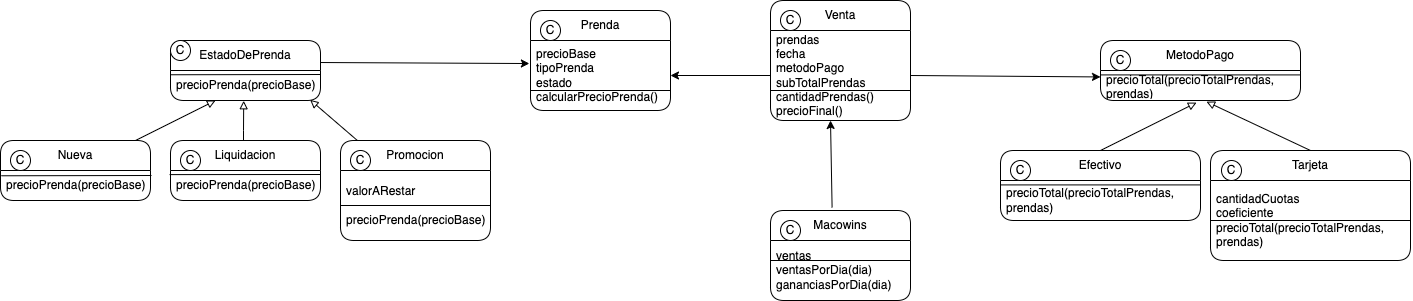

The diagram above was exported from draw.io. Its source (the exported page's mxGraphModel, read from the mxfile embedded in the PNG):
<mxGraphModel dx="1127" dy="835" grid="1" gridSize="10" guides="1" tooltips="1" connect="1" arrows="1" fold="1" page="1" pageScale="1" pageWidth="827" pageHeight="1169" math="0" shadow="0">
  <root>
    <mxCell id="0" />
    <mxCell id="1" parent="0" />
    <mxCell id="Ej-crOfqzHZny51VB1vp-3" value="EstadoDePrenda" style="swimlane;fontStyle=0;childLayout=stackLayout;horizontal=1;startSize=30;horizontalStack=0;resizeParent=1;resizeParentMax=0;resizeLast=0;collapsible=1;marginBottom=0;whiteSpace=wrap;html=1;rounded=1;movable=0;resizable=0;rotatable=0;deletable=0;editable=0;locked=1;connectable=0;" vertex="1" parent="1">
      <mxGeometry x="180" y="140" width="150" height="60" as="geometry" />
    </mxCell>
    <mxCell id="Ej-crOfqzHZny51VB1vp-4" value="precioPrenda(precioBase)" style="text;strokeColor=none;fillColor=none;align=left;verticalAlign=middle;spacingLeft=4;spacingRight=4;overflow=hidden;points=[[0,0.5],[1,0.5]];portConstraint=eastwest;rotatable=0;whiteSpace=wrap;html=1;movable=0;resizable=0;deletable=0;editable=0;locked=1;connectable=0;" vertex="1" parent="Ej-crOfqzHZny51VB1vp-3">
      <mxGeometry y="30" width="150" height="30" as="geometry" />
    </mxCell>
    <mxCell id="Ej-crOfqzHZny51VB1vp-42" value="" style="endArrow=none;html=1;rounded=0;exitX=0.001;exitY=0.142;exitDx=0;exitDy=0;exitPerimeter=0;movable=0;resizable=0;rotatable=0;deletable=0;editable=0;locked=1;connectable=0;" edge="1" parent="Ej-crOfqzHZny51VB1vp-3" source="Ej-crOfqzHZny51VB1vp-4">
      <mxGeometry width="50" height="50" relative="1" as="geometry">
        <mxPoint x="19" y="154" as="sourcePoint" />
        <mxPoint x="150" y="34" as="targetPoint" />
      </mxGeometry>
    </mxCell>
    <mxCell id="Ej-crOfqzHZny51VB1vp-31" style="rounded=0;orthogonalLoop=1;jettySize=auto;html=1;endArrow=block;endFill=0;movable=0;resizable=0;rotatable=0;deletable=0;editable=0;locked=1;connectable=0;" edge="1" parent="1" source="Ej-crOfqzHZny51VB1vp-11" target="Ej-crOfqzHZny51VB1vp-4">
      <mxGeometry relative="1" as="geometry" />
    </mxCell>
    <mxCell id="Ej-crOfqzHZny51VB1vp-11" value="Nueva" style="swimlane;fontStyle=0;childLayout=stackLayout;horizontal=1;startSize=30;horizontalStack=0;resizeParent=1;resizeParentMax=0;resizeLast=0;collapsible=1;marginBottom=0;whiteSpace=wrap;html=1;rounded=1;movable=0;resizable=0;rotatable=0;deletable=0;editable=0;locked=1;connectable=0;" vertex="1" parent="1">
      <mxGeometry x="10" y="240" width="150" height="60" as="geometry" />
    </mxCell>
    <mxCell id="Ej-crOfqzHZny51VB1vp-41" value="" style="endArrow=none;html=1;rounded=0;exitX=0.006;exitY=0.176;exitDx=0;exitDy=0;exitPerimeter=0;movable=0;resizable=0;rotatable=0;deletable=0;editable=0;locked=1;connectable=0;" edge="1" parent="Ej-crOfqzHZny51VB1vp-11" source="Ej-crOfqzHZny51VB1vp-12">
      <mxGeometry width="50" height="50" relative="1" as="geometry">
        <mxPoint y="40" as="sourcePoint" />
        <mxPoint x="151" y="35" as="targetPoint" />
      </mxGeometry>
    </mxCell>
    <mxCell id="Ej-crOfqzHZny51VB1vp-12" value="precioPrenda(precioBase)" style="text;strokeColor=none;fillColor=none;align=left;verticalAlign=middle;spacingLeft=4;spacingRight=4;overflow=hidden;points=[[0,0.5],[1,0.5]];portConstraint=eastwest;rotatable=0;whiteSpace=wrap;html=1;movable=0;resizable=0;deletable=0;editable=0;locked=1;connectable=0;" vertex="1" parent="Ej-crOfqzHZny51VB1vp-11">
      <mxGeometry y="30" width="150" height="30" as="geometry" />
    </mxCell>
    <mxCell id="Ej-crOfqzHZny51VB1vp-33" style="edgeStyle=orthogonalEdgeStyle;rounded=0;orthogonalLoop=1;jettySize=auto;html=1;entryX=0.488;entryY=1.009;entryDx=0;entryDy=0;entryPerimeter=0;endArrow=block;endFill=0;movable=1;resizable=1;rotatable=1;deletable=1;editable=1;locked=0;connectable=1;" edge="1" parent="1" source="Ej-crOfqzHZny51VB1vp-13" target="Ej-crOfqzHZny51VB1vp-4">
      <mxGeometry relative="1" as="geometry">
        <Array as="points">
          <mxPoint x="253" y="230" />
          <mxPoint x="253" y="230" />
        </Array>
      </mxGeometry>
    </mxCell>
    <mxCell id="Ej-crOfqzHZny51VB1vp-13" value="Liquidacion" style="swimlane;fontStyle=0;childLayout=stackLayout;horizontal=1;startSize=30;horizontalStack=0;resizeParent=1;resizeParentMax=0;resizeLast=0;collapsible=1;marginBottom=0;whiteSpace=wrap;html=1;rounded=1;movable=0;resizable=0;rotatable=0;deletable=0;editable=0;locked=1;connectable=0;" vertex="1" parent="1">
      <mxGeometry x="180" y="240" width="150" height="60" as="geometry" />
    </mxCell>
    <mxCell id="Ej-crOfqzHZny51VB1vp-14" value="precioPrenda(precioBase)" style="text;strokeColor=none;fillColor=none;align=left;verticalAlign=middle;spacingLeft=4;spacingRight=4;overflow=hidden;points=[[0,0.5],[1,0.5]];portConstraint=eastwest;rotatable=0;whiteSpace=wrap;html=1;movable=0;resizable=0;deletable=0;editable=0;locked=1;connectable=0;" vertex="1" parent="Ej-crOfqzHZny51VB1vp-13">
      <mxGeometry y="30" width="150" height="30" as="geometry" />
    </mxCell>
    <mxCell id="Ej-crOfqzHZny51VB1vp-40" value="" style="endArrow=none;html=1;rounded=0;exitX=-0.006;exitY=0.137;exitDx=0;exitDy=0;exitPerimeter=0;movable=0;resizable=0;rotatable=0;deletable=0;editable=0;locked=1;connectable=0;" edge="1" parent="Ej-crOfqzHZny51VB1vp-13" source="Ej-crOfqzHZny51VB1vp-14">
      <mxGeometry width="50" height="50" relative="1" as="geometry">
        <mxPoint y="40" as="sourcePoint" />
        <mxPoint x="150" y="34" as="targetPoint" />
      </mxGeometry>
    </mxCell>
    <mxCell id="Ej-crOfqzHZny51VB1vp-30" style="rounded=0;orthogonalLoop=1;jettySize=auto;html=1;entryX=0.931;entryY=0.979;entryDx=0;entryDy=0;entryPerimeter=0;endArrow=block;endFill=0;movable=0;resizable=0;rotatable=0;deletable=0;editable=0;locked=1;connectable=0;" edge="1" parent="1" source="Ej-crOfqzHZny51VB1vp-15" target="Ej-crOfqzHZny51VB1vp-4">
      <mxGeometry relative="1" as="geometry" />
    </mxCell>
    <mxCell id="Ej-crOfqzHZny51VB1vp-15" value="Promocion" style="swimlane;fontStyle=0;childLayout=stackLayout;horizontal=1;startSize=30;horizontalStack=0;resizeParent=1;resizeParentMax=0;resizeLast=0;collapsible=1;marginBottom=0;whiteSpace=wrap;html=1;rounded=1;movable=0;resizable=0;rotatable=0;deletable=0;editable=0;locked=1;connectable=0;" vertex="1" parent="1">
      <mxGeometry x="350" y="240" width="150" height="100" as="geometry" />
    </mxCell>
    <mxCell id="Ej-crOfqzHZny51VB1vp-39" value="" style="endArrow=none;html=1;rounded=0;entryX=1;entryY=0.5;entryDx=0;entryDy=0;exitX=0;exitY=0.5;exitDx=0;exitDy=0;movable=0;resizable=0;rotatable=0;deletable=0;editable=0;locked=1;connectable=0;" edge="1" parent="Ej-crOfqzHZny51VB1vp-15" source="Ej-crOfqzHZny51VB1vp-16" target="Ej-crOfqzHZny51VB1vp-16">
      <mxGeometry width="50" height="50" relative="1" as="geometry">
        <mxPoint x="10" y="90" as="sourcePoint" />
        <mxPoint x="60" y="40" as="targetPoint" />
      </mxGeometry>
    </mxCell>
    <mxCell id="Ej-crOfqzHZny51VB1vp-16" value="valorARestar&lt;br&gt;&lt;br&gt;precioPrenda(precioBase)" style="text;strokeColor=none;fillColor=none;align=left;verticalAlign=middle;spacingLeft=4;spacingRight=4;overflow=hidden;points=[[0,0.5],[1,0.5]];portConstraint=eastwest;rotatable=0;whiteSpace=wrap;html=1;movable=0;resizable=0;deletable=0;editable=0;locked=1;connectable=0;" vertex="1" parent="Ej-crOfqzHZny51VB1vp-15">
      <mxGeometry y="30" width="150" height="70" as="geometry" />
    </mxCell>
    <mxCell id="Ej-crOfqzHZny51VB1vp-21" value="MetodoPago" style="swimlane;fontStyle=0;childLayout=stackLayout;horizontal=1;startSize=30;horizontalStack=0;resizeParent=1;resizeParentMax=0;resizeLast=0;collapsible=1;marginBottom=0;whiteSpace=wrap;html=1;rounded=1;movable=0;resizable=0;rotatable=0;deletable=0;editable=0;locked=1;connectable=0;" vertex="1" parent="1">
      <mxGeometry x="1110" y="140" width="200" height="60" as="geometry" />
    </mxCell>
    <mxCell id="Ej-crOfqzHZny51VB1vp-57" value="" style="endArrow=none;html=1;rounded=0;entryX=1;entryY=0.5;entryDx=0;entryDy=0;exitX=0;exitY=0.5;exitDx=0;exitDy=0;movable=0;resizable=0;rotatable=0;deletable=0;editable=0;locked=1;connectable=0;" edge="1" parent="Ej-crOfqzHZny51VB1vp-21">
      <mxGeometry width="50" height="50" relative="1" as="geometry">
        <mxPoint y="34.41" as="sourcePoint" />
        <mxPoint x="200" y="34.41" as="targetPoint" />
      </mxGeometry>
    </mxCell>
    <mxCell id="Ej-crOfqzHZny51VB1vp-22" value="precioTotal(precioTotalPrendas, prendas)" style="text;strokeColor=none;fillColor=none;align=left;verticalAlign=middle;spacingLeft=4;spacingRight=4;overflow=hidden;points=[[0,0.5],[1,0.5]];portConstraint=eastwest;rotatable=0;whiteSpace=wrap;html=1;movable=0;resizable=0;deletable=0;editable=0;locked=1;connectable=0;" vertex="1" parent="Ej-crOfqzHZny51VB1vp-21">
      <mxGeometry y="30" width="200" height="30" as="geometry" />
    </mxCell>
    <mxCell id="Ej-crOfqzHZny51VB1vp-23" value="Efectivo" style="swimlane;fontStyle=0;childLayout=stackLayout;horizontal=1;startSize=30;horizontalStack=0;resizeParent=1;resizeParentMax=0;resizeLast=0;collapsible=1;marginBottom=0;whiteSpace=wrap;html=1;rounded=1;movable=0;resizable=0;rotatable=0;deletable=0;editable=0;locked=1;connectable=0;" vertex="1" parent="1">
      <mxGeometry x="1010" y="250" width="200" height="70" as="geometry" />
    </mxCell>
    <mxCell id="Ej-crOfqzHZny51VB1vp-56" value="" style="endArrow=none;html=1;rounded=0;entryX=1;entryY=0.5;entryDx=0;entryDy=0;exitX=0;exitY=0.5;exitDx=0;exitDy=0;movable=0;resizable=0;rotatable=0;deletable=0;editable=0;locked=1;connectable=0;" edge="1" parent="Ej-crOfqzHZny51VB1vp-23">
      <mxGeometry width="50" height="50" relative="1" as="geometry">
        <mxPoint y="34.40999999999997" as="sourcePoint" />
        <mxPoint x="200" y="34.40999999999997" as="targetPoint" />
      </mxGeometry>
    </mxCell>
    <mxCell id="Ej-crOfqzHZny51VB1vp-24" value="precioTotal(precioTotalPrendas, prendas)" style="text;strokeColor=none;fillColor=none;align=left;verticalAlign=middle;spacingLeft=4;spacingRight=4;overflow=hidden;points=[[0,0.5],[1,0.5]];portConstraint=eastwest;rotatable=0;whiteSpace=wrap;html=1;movable=0;resizable=0;deletable=0;editable=0;locked=1;connectable=0;" vertex="1" parent="Ej-crOfqzHZny51VB1vp-23">
      <mxGeometry y="30" width="200" height="40" as="geometry" />
    </mxCell>
    <mxCell id="Ej-crOfqzHZny51VB1vp-25" value="Tarjeta" style="swimlane;fontStyle=0;childLayout=stackLayout;horizontal=1;startSize=30;horizontalStack=0;resizeParent=1;resizeParentMax=0;resizeLast=0;collapsible=1;marginBottom=0;whiteSpace=wrap;html=1;rounded=1;movable=0;resizable=0;rotatable=0;deletable=0;editable=0;locked=1;connectable=0;" vertex="1" parent="1">
      <mxGeometry x="1220" y="250" width="200" height="110" as="geometry" />
    </mxCell>
    <mxCell id="Ej-crOfqzHZny51VB1vp-26" value="cantidadCuotas&lt;br&gt;coeficiente&lt;br&gt;precioTotal(precioTotalPrendas, prendas)" style="text;strokeColor=none;fillColor=none;align=left;verticalAlign=middle;spacingLeft=4;spacingRight=4;overflow=hidden;points=[[0,0.5],[1,0.5]];portConstraint=eastwest;rotatable=0;whiteSpace=wrap;html=1;movable=0;resizable=0;deletable=0;editable=0;locked=1;connectable=0;" vertex="1" parent="Ej-crOfqzHZny51VB1vp-25">
      <mxGeometry y="30" width="200" height="80" as="geometry" />
    </mxCell>
    <mxCell id="Ej-crOfqzHZny51VB1vp-45" value="" style="endArrow=none;html=1;rounded=0;entryX=1;entryY=0.5;entryDx=0;entryDy=0;exitX=0;exitY=0.5;exitDx=0;exitDy=0;movable=0;resizable=0;rotatable=0;deletable=0;editable=0;locked=1;connectable=0;" edge="1" parent="Ej-crOfqzHZny51VB1vp-25" source="Ej-crOfqzHZny51VB1vp-26" target="Ej-crOfqzHZny51VB1vp-26">
      <mxGeometry width="50" height="50" relative="1" as="geometry">
        <mxPoint x="-30" y="150" as="sourcePoint" />
        <mxPoint x="20" y="100" as="targetPoint" />
      </mxGeometry>
    </mxCell>
    <mxCell id="Ej-crOfqzHZny51VB1vp-29" value="" style="endArrow=block;html=1;rounded=0;entryX=0.53;entryY=1.039;entryDx=0;entryDy=0;entryPerimeter=0;endFill=0;exitX=0.5;exitY=0;exitDx=0;exitDy=0;movable=0;resizable=0;rotatable=0;deletable=0;editable=0;locked=1;connectable=0;" edge="1" parent="1" source="Ej-crOfqzHZny51VB1vp-25" target="Ej-crOfqzHZny51VB1vp-22">
      <mxGeometry width="50" height="50" relative="1" as="geometry">
        <mxPoint x="1216" y="230" as="sourcePoint" />
        <mxPoint x="1260" y="190" as="targetPoint" />
      </mxGeometry>
    </mxCell>
    <mxCell id="Ej-crOfqzHZny51VB1vp-34" value="" style="endArrow=block;html=1;rounded=0;entryX=0.48;entryY=1.07;entryDx=0;entryDy=0;entryPerimeter=0;endFill=0;exitX=0.5;exitY=0;exitDx=0;exitDy=0;movable=0;resizable=0;rotatable=0;deletable=0;editable=0;locked=1;connectable=0;" edge="1" parent="1" source="Ej-crOfqzHZny51VB1vp-23" target="Ej-crOfqzHZny51VB1vp-22">
      <mxGeometry width="50" height="50" relative="1" as="geometry">
        <mxPoint x="1330" y="260" as="sourcePoint" />
        <mxPoint x="1226" y="211" as="targetPoint" />
      </mxGeometry>
    </mxCell>
    <mxCell id="Ej-crOfqzHZny51VB1vp-35" value="Prenda" style="swimlane;fontStyle=0;childLayout=stackLayout;horizontal=1;startSize=30;horizontalStack=0;resizeParent=1;resizeParentMax=0;resizeLast=0;collapsible=1;marginBottom=0;whiteSpace=wrap;html=1;rounded=1;movable=0;resizable=0;rotatable=0;deletable=0;editable=0;locked=1;connectable=0;" vertex="1" parent="1">
      <mxGeometry x="540" y="110" width="140" height="100" as="geometry" />
    </mxCell>
    <mxCell id="Ej-crOfqzHZny51VB1vp-36" value="precioBase&lt;br&gt;tipoPrenda&lt;br&gt;estado&lt;br&gt;calcularPrecioPrenda()" style="text;strokeColor=none;fillColor=none;align=left;verticalAlign=middle;spacingLeft=4;spacingRight=4;overflow=hidden;points=[[0,0.5],[1,0.5]];portConstraint=eastwest;rotatable=0;whiteSpace=wrap;html=1;rounded=1;movable=0;resizable=0;deletable=0;editable=0;locked=1;connectable=0;" vertex="1" parent="Ej-crOfqzHZny51VB1vp-35">
      <mxGeometry y="30" width="140" height="70" as="geometry" />
    </mxCell>
    <mxCell id="Ej-crOfqzHZny51VB1vp-43" value="" style="endArrow=none;html=1;rounded=0;movable=0;resizable=0;rotatable=0;deletable=0;editable=0;locked=1;connectable=0;" edge="1" parent="Ej-crOfqzHZny51VB1vp-35">
      <mxGeometry width="50" height="50" relative="1" as="geometry">
        <mxPoint y="80" as="sourcePoint" />
        <mxPoint x="140" y="80" as="targetPoint" />
      </mxGeometry>
    </mxCell>
    <mxCell id="Ej-crOfqzHZny51VB1vp-44" value="" style="endArrow=classic;html=1;rounded=0;entryX=-0.008;entryY=0.329;entryDx=0;entryDy=0;entryPerimeter=0;exitX=1;exitY=0.367;exitDx=0;exitDy=0;exitPerimeter=0;movable=0;resizable=0;rotatable=0;deletable=0;editable=0;locked=1;connectable=0;" edge="1" parent="1" source="Ej-crOfqzHZny51VB1vp-3" target="Ej-crOfqzHZny51VB1vp-36">
      <mxGeometry width="50" height="50" relative="1" as="geometry">
        <mxPoint x="330" y="170" as="sourcePoint" />
        <mxPoint x="380" y="120" as="targetPoint" />
      </mxGeometry>
    </mxCell>
    <mxCell id="Ej-crOfqzHZny51VB1vp-46" value="Venta" style="swimlane;fontStyle=0;childLayout=stackLayout;horizontal=1;startSize=30;horizontalStack=0;resizeParent=1;resizeParentMax=0;resizeLast=0;collapsible=1;marginBottom=0;whiteSpace=wrap;html=1;rounded=1;movable=0;resizable=0;rotatable=0;deletable=0;editable=0;locked=1;connectable=0;" vertex="1" parent="1">
      <mxGeometry x="780" y="100" width="140" height="120" as="geometry" />
    </mxCell>
    <mxCell id="Ej-crOfqzHZny51VB1vp-47" value="prendas&lt;br&gt;fecha&lt;br&gt;metodoPago&lt;br&gt;subTotalPrendas&lt;br&gt;cantidadPrendas()&lt;br&gt;precioFinal()" style="text;strokeColor=none;fillColor=none;align=left;verticalAlign=middle;spacingLeft=4;spacingRight=4;overflow=hidden;points=[[0,0.5],[1,0.5]];portConstraint=eastwest;rotatable=0;whiteSpace=wrap;html=1;rounded=1;movable=0;resizable=0;deletable=0;editable=0;locked=1;connectable=0;" vertex="1" parent="Ej-crOfqzHZny51VB1vp-46">
      <mxGeometry y="30" width="140" height="90" as="geometry" />
    </mxCell>
    <mxCell id="Ej-crOfqzHZny51VB1vp-48" value="" style="endArrow=none;html=1;rounded=0;movable=0;resizable=0;rotatable=0;deletable=0;editable=0;locked=1;connectable=0;" edge="1" parent="Ej-crOfqzHZny51VB1vp-46">
      <mxGeometry width="50" height="50" relative="1" as="geometry">
        <mxPoint y="90" as="sourcePoint" />
        <mxPoint x="140" y="90" as="targetPoint" />
      </mxGeometry>
    </mxCell>
    <mxCell id="Ej-crOfqzHZny51VB1vp-49" value="" style="endArrow=classic;html=1;rounded=0;entryX=0;entryY=0.215;entryDx=0;entryDy=0;exitX=1;exitY=0.5;exitDx=0;exitDy=0;entryPerimeter=0;movable=0;resizable=0;rotatable=0;deletable=0;editable=0;locked=1;connectable=0;" edge="1" parent="1" source="Ej-crOfqzHZny51VB1vp-47" target="Ej-crOfqzHZny51VB1vp-22">
      <mxGeometry width="50" height="50" relative="1" as="geometry">
        <mxPoint x="920" y="130" as="sourcePoint" />
        <mxPoint x="1129" y="131" as="targetPoint" />
      </mxGeometry>
    </mxCell>
    <mxCell id="Ej-crOfqzHZny51VB1vp-50" style="edgeStyle=orthogonalEdgeStyle;rounded=0;orthogonalLoop=1;jettySize=auto;html=1;entryX=1;entryY=0.5;entryDx=0;entryDy=0;movable=0;resizable=0;rotatable=0;deletable=0;editable=0;locked=1;connectable=0;" edge="1" parent="1" source="Ej-crOfqzHZny51VB1vp-47" target="Ej-crOfqzHZny51VB1vp-36">
      <mxGeometry relative="1" as="geometry" />
    </mxCell>
    <mxCell id="Ej-crOfqzHZny51VB1vp-51" value="Macowins" style="swimlane;fontStyle=0;childLayout=stackLayout;horizontal=1;startSize=30;horizontalStack=0;resizeParent=1;resizeParentMax=0;resizeLast=0;collapsible=1;marginBottom=0;whiteSpace=wrap;html=1;rounded=1;movable=1;resizable=1;rotatable=1;deletable=1;editable=1;locked=0;connectable=1;" vertex="1" parent="1">
      <mxGeometry x="780" y="310" width="140" height="90" as="geometry" />
    </mxCell>
    <mxCell id="Ej-crOfqzHZny51VB1vp-53" value="" style="endArrow=none;html=1;rounded=0;movable=0;resizable=0;rotatable=0;deletable=0;editable=0;locked=1;connectable=0;" edge="1" parent="Ej-crOfqzHZny51VB1vp-51">
      <mxGeometry width="50" height="50" relative="1" as="geometry">
        <mxPoint y="50" as="sourcePoint" />
        <mxPoint x="140" y="50" as="targetPoint" />
      </mxGeometry>
    </mxCell>
    <mxCell id="Ej-crOfqzHZny51VB1vp-52" value="ventas&lt;br&gt;ventasPorDia(dia)&lt;br&gt;gananciasPorDia(dia)" style="text;strokeColor=none;fillColor=none;align=left;verticalAlign=middle;spacingLeft=4;spacingRight=4;overflow=hidden;points=[[0,0.5],[1,0.5]];portConstraint=eastwest;rotatable=1;whiteSpace=wrap;html=1;rounded=1;movable=1;resizable=1;deletable=1;editable=1;locked=0;connectable=1;" vertex="1" parent="Ej-crOfqzHZny51VB1vp-51">
      <mxGeometry y="30" width="140" height="60" as="geometry" />
    </mxCell>
    <mxCell id="Ej-crOfqzHZny51VB1vp-55" value="" style="endArrow=classic;html=1;rounded=0;exitX=0.44;exitY=-0.033;exitDx=0;exitDy=0;exitPerimeter=0;movable=0;resizable=0;rotatable=0;deletable=0;editable=0;locked=1;connectable=0;" edge="1" parent="1" source="Ej-crOfqzHZny51VB1vp-51">
      <mxGeometry width="50" height="50" relative="1" as="geometry">
        <mxPoint x="930" y="171" as="sourcePoint" />
        <mxPoint x="840" y="220" as="targetPoint" />
      </mxGeometry>
    </mxCell>
    <mxCell id="Ej-crOfqzHZny51VB1vp-58" value="C" style="ellipse;whiteSpace=wrap;html=1;aspect=fixed;" vertex="1" parent="1">
      <mxGeometry x="180" y="140" width="20" height="20" as="geometry" />
    </mxCell>
    <mxCell id="Ej-crOfqzHZny51VB1vp-61" value="C" style="ellipse;whiteSpace=wrap;html=1;aspect=fixed;movable=1;resizable=1;rotatable=1;deletable=1;editable=1;locked=0;connectable=1;" vertex="1" parent="1">
      <mxGeometry x="20" y="250" width="20" height="20" as="geometry" />
    </mxCell>
    <mxCell id="Ej-crOfqzHZny51VB1vp-63" value="C" style="ellipse;whiteSpace=wrap;html=1;aspect=fixed;movable=1;resizable=1;rotatable=1;deletable=1;editable=1;locked=0;connectable=1;" vertex="1" parent="1">
      <mxGeometry x="190" y="250" width="20" height="20" as="geometry" />
    </mxCell>
    <mxCell id="Ej-crOfqzHZny51VB1vp-64" value="C" style="ellipse;whiteSpace=wrap;html=1;aspect=fixed;movable=1;resizable=1;rotatable=1;deletable=1;editable=1;locked=0;connectable=1;" vertex="1" parent="1">
      <mxGeometry x="360" y="250" width="20" height="20" as="geometry" />
    </mxCell>
    <mxCell id="Ej-crOfqzHZny51VB1vp-65" value="C" style="ellipse;whiteSpace=wrap;html=1;aspect=fixed;movable=1;resizable=1;rotatable=1;deletable=1;editable=1;locked=0;connectable=1;" vertex="1" parent="1">
      <mxGeometry x="550" y="120" width="20" height="20" as="geometry" />
    </mxCell>
    <mxCell id="Ej-crOfqzHZny51VB1vp-66" value="C" style="ellipse;whiteSpace=wrap;html=1;aspect=fixed;movable=1;resizable=1;rotatable=1;deletable=1;editable=1;locked=0;connectable=1;" vertex="1" parent="1">
      <mxGeometry x="790" y="110" width="20" height="20" as="geometry" />
    </mxCell>
    <mxCell id="Ej-crOfqzHZny51VB1vp-67" value="C" style="ellipse;whiteSpace=wrap;html=1;aspect=fixed;movable=1;resizable=1;rotatable=1;deletable=1;editable=1;locked=0;connectable=1;" vertex="1" parent="1">
      <mxGeometry x="1120" y="150" width="20" height="20" as="geometry" />
    </mxCell>
    <mxCell id="Ej-crOfqzHZny51VB1vp-68" value="C" style="ellipse;whiteSpace=wrap;html=1;aspect=fixed;movable=1;resizable=1;rotatable=1;deletable=1;editable=1;locked=0;connectable=1;" vertex="1" parent="1">
      <mxGeometry x="790" y="320" width="20" height="20" as="geometry" />
    </mxCell>
    <mxCell id="Ej-crOfqzHZny51VB1vp-69" value="C" style="ellipse;whiteSpace=wrap;html=1;aspect=fixed;movable=1;resizable=1;rotatable=1;deletable=1;editable=1;locked=0;connectable=1;" vertex="1" parent="1">
      <mxGeometry x="1020" y="260" width="20" height="20" as="geometry" />
    </mxCell>
    <mxCell id="Ej-crOfqzHZny51VB1vp-70" value="C" style="ellipse;whiteSpace=wrap;html=1;aspect=fixed;movable=1;resizable=1;rotatable=1;deletable=1;editable=1;locked=0;connectable=1;" vertex="1" parent="1">
      <mxGeometry x="1231" y="260" width="20" height="20" as="geometry" />
    </mxCell>
  </root>
</mxGraphModel>